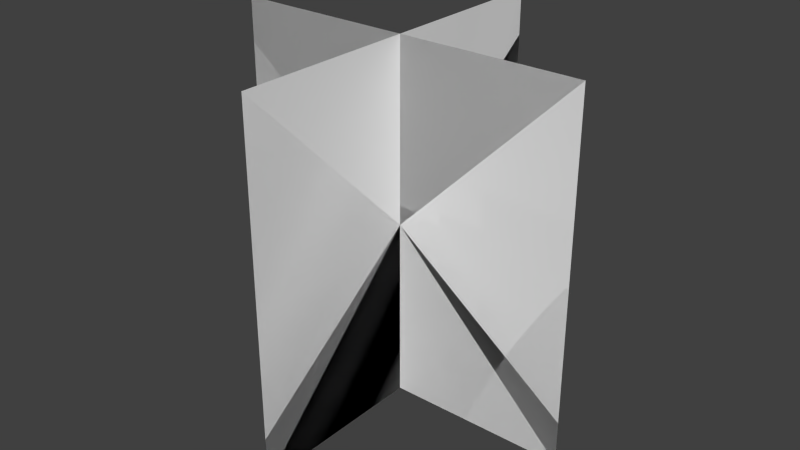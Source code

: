 # Source: Grass_1.blend  (saved by Blender 2.76.0; exported with 4.5.12 LTS)
import bpy
from mathutils import Matrix  # noqa: F401  (used for matrix-valued properties, if any)

bpy.ops.wm.read_factory_settings(use_empty=True)
scene = bpy.context.scene
scene.name = 'Scene'

# ---- collections
col_collection_1 = bpy.data.collections.new('Collection 1'); scene.collection.children.link(col_collection_1)

# ---- materials (node trees are filled in below, after node groups)
mat_grass_1 = bpy.data.materials.new('Grass_1')
mat_grass_1.alpha_threshold = 0.0
mat_grass_1.use_transparent_shadow = False
mat_grass_1.preview_render_type = 'FLAT'
mat_grass_1.roughness = 0.5
mat_grass_1.specular_intensity = 0.0

# ---- material node trees

# ---- world
world_world = bpy.data.worlds.new('World'); scene.world = world_world
world_world.color = (0.05088, 0.05088, 0.05088)
world_world.use_sun_shadow = False
world_world.sun_shadow_jitter_overblur = 0.0
world_world.cycles.sampling_method = 'MANUAL'
world_world.cycles.sample_map_resolution = 256

# ---- meshes
me_plane_004 = bpy.data.meshes.new('Plane.004')
me_plane_004.from_pydata([(1.225e-08, -0.5, 0.0), (8.775e-08, 0.5, 0.0), (-8.775e-08, -0.5, 1.0), (-1.225e-08, 0.5, 1.0), (0.5, -2.55e-08, 0.0), (-0.5, 1.255e-07, 0.0), (0.5, -1.255e-07, 1.0), (-0.5, 2.55e-08, 1.0), (-8.775e-08, 0.5, 0.0), (-1.225e-08, -0.5, 0.0), (1.225e-08, 0.5, 1.0), (8.775e-08, -0.5, 1.0), (-0.5, -5e-08, 0.0), (0.5, -5e-08, 0.0), (-0.5, 5e-08, 1.0), (0.5, 5e-08, 1.0)], [], [(1, 3, 2), (5, 7, 6), (9, 11, 10), (13, 15, 14), (0, 1, 2), (4, 5, 6), (8, 9, 10), (12, 13, 14)])
_uv = me_plane_004.uv_layers.new(name='UVMap')
_uv.uv.foreach_set('vector', [1.0, 0.0, 1.0, 1.0, 0.0, 1.0, 1.0, 0.0, 1.0, 1.0, 0.0, 1.0, 1.0, 0.0, 1.0, 1.0, 0.0, 1.0, 1.0, 0.0, 1.0, 1.0, 0.0, 1.0, 0.0, 0.0, 1.0, 0.0, 0.0, 1.0, 0.0, 0.0, 1.0, 0.0, 0.0, 1.0, 0.0, 0.0, 1.0, 0.0, 0.0, 1.0, 0.0, 0.0, 1.0, 0.0, 0.0, 1.0])
me_plane_004.materials.append(mat_grass_1)
me_plane_004.use_remesh_preserve_volume = False
me_plane_004.use_remesh_preserve_attributes = False
me_plane_004.use_mirror_vertex_groups = False
me_plane_004.update()

# ---- objects
ob_grass_1 = bpy.data.objects.new('Grass_1', me_plane_004)

# ---- transforms, parenting, visibility, modifiers, constraints
ob_grass_1.location = (0.0, 0.0, 0.0)
ob_grass_1.lineart.crease_threshold = 0.0

# ---- collection membership
col_collection_1.objects.link(ob_grass_1)

# ---- scene / render settings (as saved in the file)
scene.frame_start = 1; scene.frame_end = 250; scene.frame_set(1)
scene.render.engine = 'BLENDER_EEVEE_NEXT'
scene.render.resolution_percentage = 50
scene.render.dither_intensity = 0.0
scene.cycles.use_denoising = False
scene.cycles.samples = 10
scene.cycles.sampling_pattern = 'TABULATED_SOBOL'
scene.cycles.light_sampling_threshold = 0.0
scene.cycles.use_adaptive_sampling = False
scene.cycles.use_light_tree = False
scene.cycles.blur_glossy = 0.0
scene.cycles.pixel_filter_type = 'GAUSSIAN'
scene.cycles.sample_clamp_indirect = 0.0
scene.view_settings.view_transform = 'Standard'
bpy.context.view_layer.update()

# ---- added for rendering (the .blend has no active camera and no usable light): camera, sun
cam_auto = bpy.data.cameras.new('AutoCamera')
cam_auto.lens = 50.0
cam_auto.sensor_width = 36.0
cam_auto.clip_end = 1000.0
ob_auto_camera = bpy.data.objects.new('AutoCamera', cam_auto)
scene.collection.objects.link(ob_auto_camera)
ob_auto_camera.location = (1.60254, -1.92304, 1.78203)
ob_auto_camera.rotation_euler = (1.09748, -7.21219e-08, 0.694738)
scene.camera = ob_auto_camera
light_auto_sun = bpy.data.lights.new('AutoSun', 'SUN')
light_auto_sun.energy = 3.0
light_auto_sun.angle = 0.0523599
ob_auto_sun = bpy.data.objects.new('AutoSun', light_auto_sun)
scene.collection.objects.link(ob_auto_sun)
ob_auto_sun.rotation_euler = (0.872665, 0.174533, 0.523599)
bpy.context.view_layer.update()
